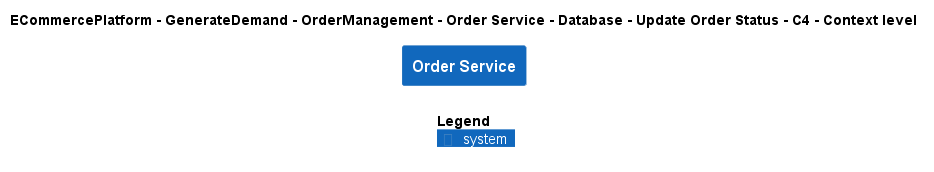

The diagram above was rendered by PlantUML. Its source (embedded in the PNG):
@startuml
!include ..\..\..\..\..\..\..\..\..\.c4s\C4_Context.puml

AddElementTag("c4interflow:lifecycle:new", $bgColor=green, $fontColor=#ffffff, $borderColor=green, $shadowing="False")
AddElementTag("c4interflow:lifecycle:changed", $bgColor=orange, $fontColor=#ffffff, $borderColor=orange, $shadowing="False")
AddElementTag("c4interflow:lifecycle:removed", $bgColor=red, $fontColor=#ffffff, $borderColor=red, $shadowing="False")

AddRelTag("c4interflow:lifecycle:new", $textColor=green, $lineColor=green)
AddRelTag("c4interflow:lifecycle:changed", $textColor=orange, $lineColor=orange)
AddRelTag("c4interflow:lifecycle:removed", $textColor=red, $lineColor=red)

SHOW_PERSON_PORTRAIT()
LAYOUT_TOP_DOWN()

skinparam linetype polyline

title ECommercePlatform - GenerateDemand - OrderManagement - Order Service - Database - Update Order Status - C4 - Context level

System(ECommercePlatform.GenerateDemand.OrderManagement.SoftwareSystems.OrderService, "Order Service", "")



SHOW_LEGEND()
@enduml